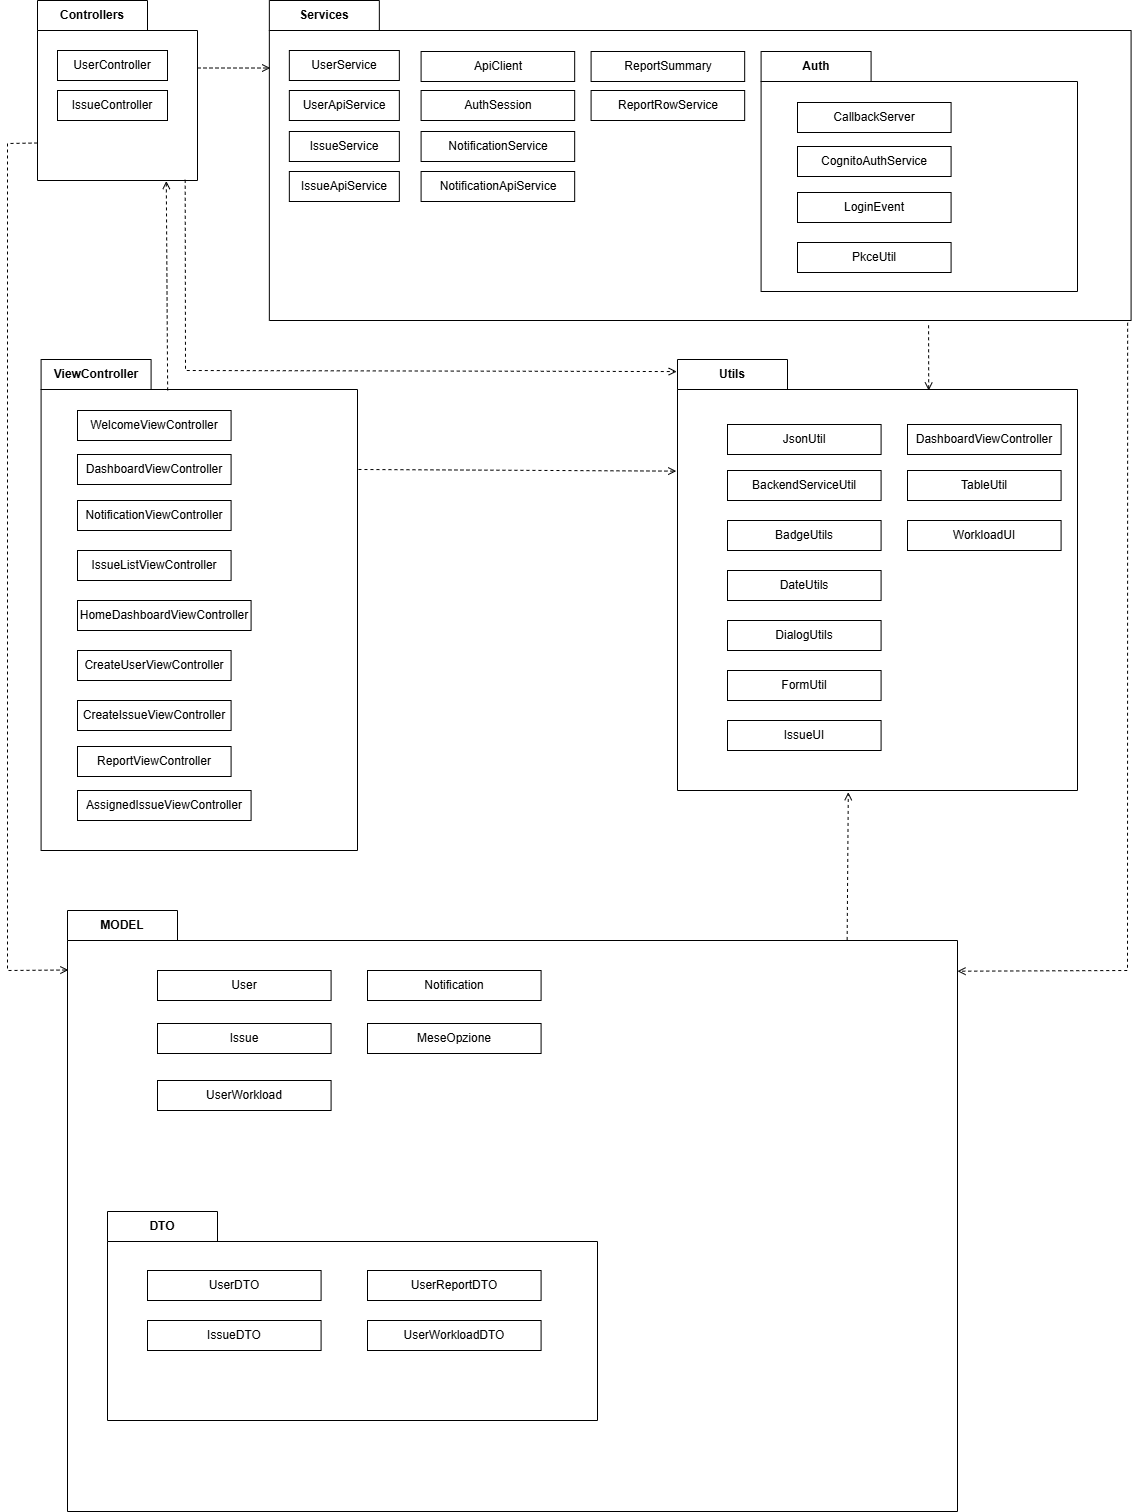

The diagram above was exported from draw.io. Its source (the exported page's mxGraphModel, read from the mxfile embedded in the PNG):
<mxGraphModel dx="2911" dy="83" grid="1" gridSize="10" guides="1" tooltips="1" connect="1" arrows="1" fold="1" page="1" pageScale="1" pageWidth="827" pageHeight="1169" math="0" shadow="0">
  <root>
    <mxCell id="0" />
    <mxCell id="1" parent="0" />
    <mxCell id="2" parent="1" style="shape=folder;fontStyle=1;tabWidth=110;tabHeight=30;tabPosition=left;html=1;boundedLbl=1;labelInHeader=1;container=1;collapsible=0;recursiveResize=0;whiteSpace=wrap;" value="Controllers" vertex="1">
      <mxGeometry height="180" width="160" x="320" y="2310" as="geometry" />
    </mxCell>
    <mxCell id="3" parent="2" style="html=1;whiteSpace=wrap;" value="UserController" vertex="1">
      <mxGeometry height="30" relative="1" width="110" as="geometry">
        <mxPoint x="20" y="50" as="offset" />
      </mxGeometry>
    </mxCell>
    <mxCell id="4" parent="2" style="html=1;whiteSpace=wrap;" value="IssueController" vertex="1">
      <mxGeometry height="30" width="110" x="20" y="90" as="geometry" />
    </mxCell>
    <mxCell id="5" parent="1" style="shape=folder;fontStyle=1;tabWidth=110;tabHeight=30;tabPosition=left;html=1;boundedLbl=1;labelInHeader=1;container=1;collapsible=0;recursiveResize=0;whiteSpace=wrap;" value="Services" vertex="1">
      <mxGeometry height="320" width="861.75" x="551.84" y="2310" as="geometry" />
    </mxCell>
    <mxCell id="6" parent="5" style="html=1;whiteSpace=wrap;" value="UserService" vertex="1">
      <mxGeometry height="30" relative="1" width="110" as="geometry">
        <mxPoint x="20" y="50" as="offset" />
      </mxGeometry>
    </mxCell>
    <mxCell id="7" parent="5" style="html=1;whiteSpace=wrap;" value="UserApiService" vertex="1">
      <mxGeometry height="30" width="110" x="20" y="90" as="geometry" />
    </mxCell>
    <mxCell id="8" parent="5" style="html=1;whiteSpace=wrap;" value="IssueService" vertex="1">
      <mxGeometry height="30" width="110" x="20" y="131" as="geometry" />
    </mxCell>
    <mxCell id="9" parent="5" style="html=1;whiteSpace=wrap;" value="IssueApiService" vertex="1">
      <mxGeometry height="30" width="110" x="20" y="171" as="geometry" />
    </mxCell>
    <mxCell id="10" parent="5" style="html=1;whiteSpace=wrap;" value="ApiClient" vertex="1">
      <mxGeometry height="30" width="153.59" x="151.75" y="51" as="geometry" />
    </mxCell>
    <mxCell id="11" parent="5" style="html=1;whiteSpace=wrap;" value="AuthSession" vertex="1">
      <mxGeometry height="30" width="153.59" x="151.75" y="90" as="geometry" />
    </mxCell>
    <mxCell id="12" parent="5" style="html=1;whiteSpace=wrap;" value="NotificationService" vertex="1">
      <mxGeometry height="30" width="153.59" x="151.75" y="131" as="geometry" />
    </mxCell>
    <mxCell id="13" parent="5" style="html=1;whiteSpace=wrap;" value="NotificationApiService" vertex="1">
      <mxGeometry height="30" width="153.59" x="151.75" y="171" as="geometry" />
    </mxCell>
    <mxCell id="14" parent="5" style="html=1;whiteSpace=wrap;" value="ReportSummary" vertex="1">
      <mxGeometry height="30" width="153.59" x="321.75" y="51" as="geometry" />
    </mxCell>
    <mxCell id="15" parent="5" style="html=1;whiteSpace=wrap;" value="ReportRowService" vertex="1">
      <mxGeometry height="30" width="153.59" x="321.75" y="90" as="geometry" />
    </mxCell>
    <mxCell id="16" parent="5" style="shape=folder;fontStyle=1;tabWidth=110;tabHeight=30;tabPosition=left;html=1;boundedLbl=1;labelInHeader=1;container=1;collapsible=0;recursiveResize=0;whiteSpace=wrap;" value="Auth" vertex="1">
      <mxGeometry height="240" width="316.41" x="491.75" y="51" as="geometry" />
    </mxCell>
    <mxCell id="17" parent="16" style="html=1;whiteSpace=wrap;" value="CallbackServer" vertex="1">
      <mxGeometry height="30" width="153.59" x="36.41" y="51" as="geometry" />
    </mxCell>
    <mxCell id="18" parent="16" style="html=1;whiteSpace=wrap;" value="CognitoAuthService" vertex="1">
      <mxGeometry height="30" width="153.59" x="36.41" y="95" as="geometry" />
    </mxCell>
    <mxCell id="19" parent="16" style="html=1;whiteSpace=wrap;" value="LoginEvent" vertex="1">
      <mxGeometry height="30" width="153.59" x="36.40999999999997" y="141" as="geometry" />
    </mxCell>
    <mxCell id="20" parent="16" style="html=1;whiteSpace=wrap;" value="PkceUtil" vertex="1">
      <mxGeometry height="30" width="153.59" x="36.40999999999997" y="191" as="geometry" />
    </mxCell>
    <mxCell id="21" parent="1" style="shape=folder;fontStyle=1;tabWidth=110;tabHeight=30;tabPosition=left;html=1;boundedLbl=1;labelInHeader=1;container=1;collapsible=0;recursiveResize=0;whiteSpace=wrap;" value="ViewController" vertex="1">
      <mxGeometry height="491" width="316.41" x="323.59" y="2669" as="geometry" />
    </mxCell>
    <mxCell id="22" parent="21" style="html=1;whiteSpace=wrap;" value="WelcomeViewController" vertex="1">
      <mxGeometry height="30" width="153.59" x="36.41" y="51" as="geometry" />
    </mxCell>
    <mxCell id="23" parent="21" style="html=1;whiteSpace=wrap;" value="DashboardViewController" vertex="1">
      <mxGeometry height="30" width="153.59" x="36.41" y="95" as="geometry" />
    </mxCell>
    <mxCell id="24" parent="21" style="html=1;whiteSpace=wrap;" value="ReportViewController" vertex="1">
      <mxGeometry height="30" width="153.59" x="36.40999999999997" y="387" as="geometry" />
    </mxCell>
    <mxCell id="25" parent="21" style="html=1;whiteSpace=wrap;" value="NotificationViewController" vertex="1">
      <mxGeometry height="30" width="153.59" x="36.40999999999997" y="141" as="geometry" />
    </mxCell>
    <mxCell id="26" parent="21" style="html=1;whiteSpace=wrap;" value="IssueListViewController" vertex="1">
      <mxGeometry height="30" width="153.59" x="36.40999999999997" y="191" as="geometry" />
    </mxCell>
    <mxCell id="27" parent="21" style="html=1;whiteSpace=wrap;" value="HomeDashboardViewController" vertex="1">
      <mxGeometry height="30" width="173.59" x="36.41" y="241" as="geometry" />
    </mxCell>
    <mxCell id="28" parent="21" style="html=1;whiteSpace=wrap;" value="CreateUserViewController" vertex="1">
      <mxGeometry height="30" width="153.59" x="36.40999999999997" y="291" as="geometry" />
    </mxCell>
    <mxCell id="29" parent="21" style="html=1;whiteSpace=wrap;" value="CreateIssueViewController" vertex="1">
      <mxGeometry height="30" width="153.59" x="36.40999999999997" y="341" as="geometry" />
    </mxCell>
    <mxCell id="30" parent="21" style="html=1;whiteSpace=wrap;" value="AssignedIssueViewController" vertex="1">
      <mxGeometry height="30" width="173.59" x="36.41" y="431" as="geometry" />
    </mxCell>
    <mxCell id="31" parent="1" style="shape=folder;fontStyle=1;tabWidth=110;tabHeight=30;tabPosition=left;html=1;boundedLbl=1;labelInHeader=1;container=1;collapsible=0;recursiveResize=0;whiteSpace=wrap;" value="Utils" vertex="1">
      <mxGeometry height="431" width="400" x="960" y="2669" as="geometry" />
    </mxCell>
    <mxCell id="32" parent="31" style="html=1;whiteSpace=wrap;" value="JsonUtil" vertex="1">
      <mxGeometry height="30" width="153.59" x="50" y="65" as="geometry" />
    </mxCell>
    <mxCell id="33" parent="31" style="html=1;whiteSpace=wrap;" value="BackendServiceUtil" vertex="1">
      <mxGeometry height="30" width="153.59" x="50" y="111" as="geometry" />
    </mxCell>
    <mxCell id="34" parent="31" style="html=1;whiteSpace=wrap;" value="BadgeUtils" vertex="1">
      <mxGeometry height="30" width="153.59" x="50" y="161" as="geometry" />
    </mxCell>
    <mxCell id="35" parent="31" style="html=1;whiteSpace=wrap;" value="DateUtils" vertex="1">
      <mxGeometry height="30" width="153.59" x="50" y="211" as="geometry" />
    </mxCell>
    <mxCell id="36" parent="31" style="html=1;whiteSpace=wrap;" value="DialogUtils" vertex="1">
      <mxGeometry height="30" width="153.59" x="50" y="261" as="geometry" />
    </mxCell>
    <mxCell id="37" parent="31" style="html=1;whiteSpace=wrap;" value="FormUtil" vertex="1">
      <mxGeometry height="30" width="153.59" x="50" y="311" as="geometry" />
    </mxCell>
    <mxCell id="38" parent="31" style="html=1;whiteSpace=wrap;" value="IssueUI" vertex="1">
      <mxGeometry height="30" width="153.59" x="50" y="361" as="geometry" />
    </mxCell>
    <mxCell id="39" parent="31" style="html=1;whiteSpace=wrap;" value="DashboardViewController" vertex="1">
      <mxGeometry height="30" width="153.59" x="230" y="65" as="geometry" />
    </mxCell>
    <mxCell id="40" parent="31" style="html=1;whiteSpace=wrap;" value="TableUtil" vertex="1">
      <mxGeometry height="30" width="153.59" x="230" y="111" as="geometry" />
    </mxCell>
    <mxCell id="41" parent="31" style="html=1;whiteSpace=wrap;" value="WorkloadUI" vertex="1">
      <mxGeometry height="30" width="153.59" x="230" y="161" as="geometry" />
    </mxCell>
    <mxCell id="42" parent="1" style="shape=folder;fontStyle=1;tabWidth=110;tabHeight=30;tabPosition=left;html=1;boundedLbl=1;labelInHeader=1;container=1;collapsible=0;recursiveResize=0;whiteSpace=wrap;" value="MODEL" vertex="1">
      <mxGeometry height="601" width="890" x="350" y="3220" as="geometry" />
    </mxCell>
    <mxCell id="43" parent="42" style="shape=folder;fontStyle=1;tabWidth=110;tabHeight=30;tabPosition=left;html=1;boundedLbl=1;labelInHeader=1;container=1;collapsible=0;recursiveResize=0;whiteSpace=wrap;" value="DTO" vertex="1">
      <mxGeometry height="209" width="490" x="40" y="301" as="geometry" />
    </mxCell>
    <mxCell id="44" parent="43" style="html=1;whiteSpace=wrap;" value="UserDTO" vertex="1">
      <mxGeometry height="30" width="173.59" x="40" y="59" as="geometry" />
    </mxCell>
    <mxCell id="45" parent="43" style="html=1;whiteSpace=wrap;" value="IssueDTO" vertex="1">
      <mxGeometry height="30" width="173.59" x="40" y="109" as="geometry" />
    </mxCell>
    <mxCell id="46" parent="43" style="html=1;whiteSpace=wrap;" value="UserReportDTO" vertex="1">
      <mxGeometry height="30" width="173.59" x="260" y="59" as="geometry" />
    </mxCell>
    <mxCell id="47" parent="43" style="html=1;whiteSpace=wrap;" value="UserWorkloadDTO" vertex="1">
      <mxGeometry height="30" width="173.59" x="260" y="109" as="geometry" />
    </mxCell>
    <mxCell id="48" parent="42" style="html=1;whiteSpace=wrap;" value="User" vertex="1">
      <mxGeometry height="30" width="173.59" x="90" y="60" as="geometry" />
    </mxCell>
    <mxCell id="49" parent="42" style="html=1;whiteSpace=wrap;" value="Issue" vertex="1">
      <mxGeometry height="30" width="173.59" x="90" y="113" as="geometry" />
    </mxCell>
    <mxCell id="50" parent="42" style="html=1;whiteSpace=wrap;" value="UserWorkload" vertex="1">
      <mxGeometry height="30" width="173.59" x="90" y="170" as="geometry" />
    </mxCell>
    <mxCell id="51" parent="42" style="html=1;whiteSpace=wrap;" value="Notification" vertex="1">
      <mxGeometry height="30" width="173.59" x="300" y="60" as="geometry" />
    </mxCell>
    <mxCell id="52" parent="42" style="html=1;whiteSpace=wrap;" value="MeseOpzione" vertex="1">
      <mxGeometry height="30" width="173.59" x="300" y="113" as="geometry" />
    </mxCell>
    <mxCell id="53" edge="1" parent="1" source="2" style="endArrow=open;dashed=1;html=1;rounded=0;exitX=0;exitY=0;exitDx=160;exitDy=67.5;exitPerimeter=0;entryX=0.001;entryY=0.211;entryDx=0;entryDy=0;entryPerimeter=0;endFill=0;" target="5" value="">
      <mxGeometry height="50" relative="1" width="50" as="geometry">
        <mxPoint x="470" y="2550" as="sourcePoint" />
        <mxPoint x="520" y="2500" as="targetPoint" />
      </mxGeometry>
    </mxCell>
    <mxCell id="54" edge="1" parent="1" source="21" style="endArrow=open;dashed=1;html=1;rounded=0;exitX=0.4;exitY=0.063;exitDx=0;exitDy=0;exitPerimeter=0;entryX=0.805;entryY=1.003;entryDx=0;entryDy=0;entryPerimeter=0;endFill=0;" target="2" value="">
      <mxGeometry height="50" relative="1" width="50" as="geometry">
        <mxPoint x="380" y="2650" as="sourcePoint" />
        <mxPoint x="430" y="2600" as="targetPoint" />
      </mxGeometry>
    </mxCell>
    <mxCell id="55" edge="1" parent="1" source="21" style="endArrow=open;dashed=1;html=1;rounded=0;exitX=1.003;exitY=0.224;exitDx=0;exitDy=0;exitPerimeter=0;entryX=-0.003;entryY=0.259;entryDx=0;entryDy=0;entryPerimeter=0;endFill=0;" target="31" value="">
      <mxGeometry height="50" relative="1" width="50" as="geometry">
        <mxPoint x="770" y="2790" as="sourcePoint" />
        <mxPoint x="820" y="2740" as="targetPoint" />
      </mxGeometry>
    </mxCell>
    <mxCell id="56" edge="1" parent="1" source="31" style="endArrow=none;dashed=1;html=1;rounded=0;entryX=0.765;entryY=1.007;entryDx=0;entryDy=0;entryPerimeter=0;exitX=0.628;exitY=0.072;exitDx=0;exitDy=0;exitPerimeter=0;endFill=0;startArrow=open;startFill=0;" target="5" value="">
      <mxGeometry height="50" relative="1" width="50" as="geometry">
        <mxPoint x="1190" y="2710" as="sourcePoint" />
        <mxPoint x="1240" y="2660" as="targetPoint" />
      </mxGeometry>
    </mxCell>
    <mxCell id="57" edge="1" parent="1" source="42" style="endArrow=open;dashed=1;html=1;rounded=0;exitX=0.876;exitY=0.049;exitDx=0;exitDy=0;exitPerimeter=0;entryX=0.427;entryY=1.004;entryDx=0;entryDy=0;entryPerimeter=0;endFill=0;" target="31" value="">
      <mxGeometry height="50" relative="1" width="50" as="geometry">
        <mxPoint x="1110" y="3220" as="sourcePoint" />
        <mxPoint x="1160" y="3170" as="targetPoint" />
      </mxGeometry>
    </mxCell>
    <mxCell id="58" edge="1" parent="1" source="2" style="endArrow=open;dashed=1;html=1;rounded=0;exitX=0.923;exitY=0.996;exitDx=0;exitDy=0;exitPerimeter=0;entryX=-0.002;entryY=0.028;entryDx=0;entryDy=0;entryPerimeter=0;endFill=0;" target="31" value="">
      <mxGeometry height="50" relative="1" width="50" as="geometry">
        <Array as="points">
          <mxPoint x="468" y="2680" />
        </Array>
        <mxPoint x="500" y="2680" as="sourcePoint" />
        <mxPoint x="550" y="2630" as="targetPoint" />
      </mxGeometry>
    </mxCell>
    <mxCell id="59" edge="1" parent="1" source="2" style="endArrow=open;dashed=1;html=1;rounded=0;exitX=0;exitY=0;exitDx=0;exitDy=142.5;exitPerimeter=0;entryX=0.001;entryY=0.099;entryDx=0;entryDy=0;entryPerimeter=0;endFill=0;" target="42" value="">
      <mxGeometry height="50" relative="1" width="50" as="geometry">
        <Array as="points">
          <mxPoint x="290" y="2453" />
          <mxPoint x="290" y="3280" />
        </Array>
        <mxPoint x="180" y="2700" as="sourcePoint" />
        <mxPoint x="230" y="2650" as="targetPoint" />
      </mxGeometry>
    </mxCell>
    <mxCell id="60" edge="1" parent="1" source="5" style="endArrow=open;dashed=1;html=1;rounded=0;exitX=0.996;exitY=1.007;exitDx=0;exitDy=0;exitPerimeter=0;entryX=1;entryY=0.101;entryDx=0;entryDy=0;entryPerimeter=0;endFill=0;" target="42" value="">
      <mxGeometry height="50" relative="1" width="50" as="geometry">
        <Array as="points">
          <mxPoint x="1410" y="3280" />
        </Array>
        <mxPoint x="1460" y="2810" as="sourcePoint" />
        <mxPoint x="1510" y="2760" as="targetPoint" />
      </mxGeometry>
    </mxCell>
  </root>
</mxGraphModel>